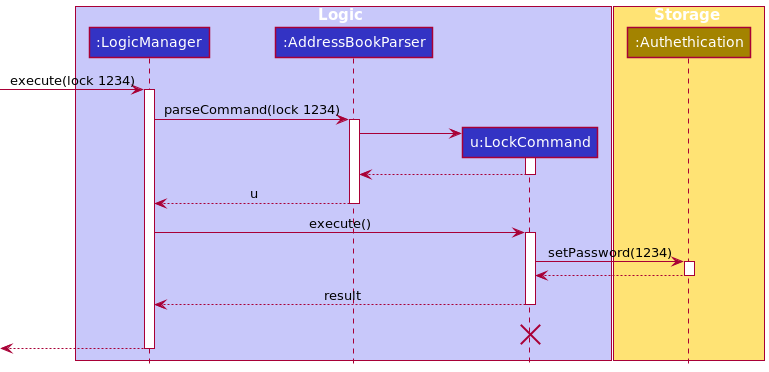

The diagram above was rendered by PlantUML. Its source (embedded in the PNG):
@startuml
!include style.puml

box Logic LOGIC_COLOR_T1
participant ":LogicManager" as LogicManager LOGIC_COLOR
participant ":AddressBookParser" as AddressBookParser LOGIC_COLOR
participant "u:LockCommand" as LockCommand LOGIC_COLOR
end box

box Storage STORAGE_COLOR_T1
participant ":Authethication" as Authentication STORAGE_COLOR
end box
[-> LogicManager : execute(lock 1234)
activate LogicManager

LogicManager -> AddressBookParser : parseCommand(lock 1234)
activate AddressBookParser

create LockCommand
AddressBookParser -> LockCommand
activate LockCommand

LockCommand --> AddressBookParser
deactivate LockCommand

AddressBookParser --> LogicManager : u
deactivate AddressBookParser

LogicManager -> LockCommand : execute()
activate LockCommand

LockCommand -> Authentication : setPassword(1234)
activate Authentication

Authentication --> LockCommand
deactivate Authentication

LockCommand --> LogicManager : result
deactivate LockCommand
LockCommand -[hidden]-> LogicManager : result
destroy LockCommand

[<--LogicManager
deactivate LogicManager
@enduml